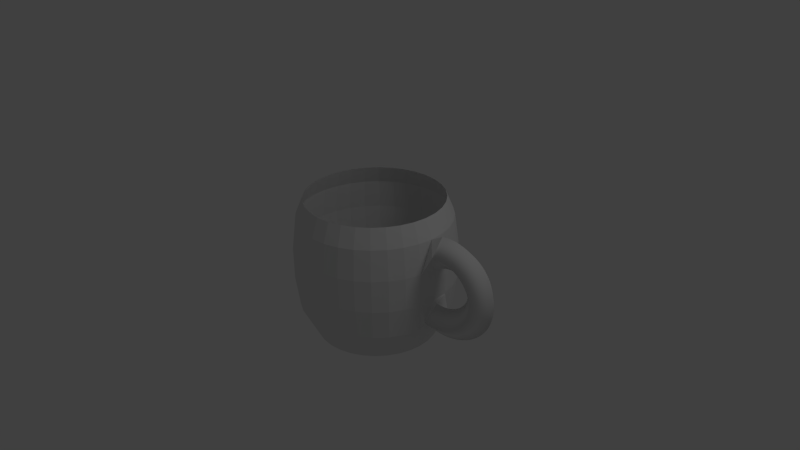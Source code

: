# Source: cup.blend  (saved by Blender 2.64.0; exported with 4.5.12 LTS)
import bpy
from mathutils import Matrix  # noqa: F401  (used for matrix-valued properties, if any)

bpy.ops.wm.read_factory_settings(use_empty=True)
scene = bpy.context.scene
scene.name = 'Scene'

# ---- collections
col_collection_1 = bpy.data.collections.new('Collection 1'); scene.collection.children.link(col_collection_1)

# ---- world
world_world = bpy.data.worlds.new('World'); scene.world = world_world
world_world.color = (0.05088, 0.05088, 0.05088)
world_world.use_sun_shadow = False
world_world.sun_shadow_jitter_overblur = 0.0
world_world.cycles.sampling_method = 'MANUAL'
world_world.cycles.sample_map_resolution = 256

# ---- cameras
cam_camera = bpy.data.cameras.new('Camera')
cam_camera.clip_end = 100.0
cam_camera.lens = 35.0
cam_camera.sensor_width = 32.0
cam_camera.sensor_height = 18.0
cam_camera.ortho_scale = 7.314
cam_camera.dof.focus_distance = 0.0

# ---- lights
light_lamp = bpy.data.lights.new('Lamp', 'POINT')
light_lamp.transmission_factor = 0.0
light_lamp.cutoff_distance = 30.0
light_lamp.energy = 100.0
light_lamp.shadow_buffer_clip_start = 1.001
light_lamp.shadow_soft_size = 1.0
light_lamp.shadow_maximum_resolution = 0.006
light_lamp.use_absolute_resolution = True
light_lamp.cycles.use_multiple_importance_sampling = False

# ---- meshes
me_mesh = bpy.data.meshes.new('Mesh')
me_mesh.from_pydata([(-2.023, 0.2, 0.4879), (-2.055, -2.332e-08, 0.6854), (-2.023, -0.2, 0.4879), (-1.991, 2.332e-08, 0.2905), (-1.98, 0.2, 0.4968), (-2.012, -2.332e-08, 0.6942), (-1.98, -0.2, 0.4968), (-1.948, 2.332e-08, 0.2994), (-1.937, 0.2, 0.5019), (-1.952, -1.936e-08, 0.7013), (-1.937, -0.2, 0.5019), (-1.922, 1.936e-08, 0.3024), (-1.895, 0.2, 0.5032), (-1.894, -2.682e-08, 0.7032), (-1.895, -0.2, 0.5032), (-1.897, 2.682e-08, 0.3033), (-1.854, 0.2, 0.5012), (-1.836, -2.679e-08, 0.7004), (-1.854, -0.2, 0.5012), (-1.872, 2.679e-08, 0.302), (-1.813, 0.2, 0.4958), (-1.779, -2.333e-08, 0.6929), (-1.813, -0.2, 0.4958), (-1.848, 2.333e-08, 0.2988), (-1.774, 0.2, 0.4874), (-1.724, -2.245e-08, 0.6811), (-1.774, -0.2, 0.4874), (-1.824, 2.245e-08, 0.2937), (-1.736, 0.2, 0.4761), (-1.671, -2.339e-08, 0.6652), (-1.736, -0.2, 0.4761), (-1.801, 2.339e-08, 0.2869), (-1.7, 0.2, 0.462), (-1.621, -2.626e-08, 0.6455), (-1.7, -0.2, 0.462), (-1.78, 2.626e-08, 0.2785), (-1.666, 0.2, 0.4454), (-1.572, -2.603e-08, 0.6221), (-1.666, -0.2, 0.4454), (-1.759, 2.603e-08, 0.2687), (-1.633, 0.2, 0.4265), (-1.526, -2.575e-08, 0.5953), (-1.633, -0.2, 0.4265), (-1.74, 2.575e-08, 0.2577), (-1.603, 0.2, 0.4054), (-1.482, -2.544e-08, 0.5652), (-1.603, -0.2, 0.4054), (-1.723, 2.544e-08, 0.2455), (-1.574, 0.2, 0.3823), (-1.442, -2.4e-08, 0.532), (-1.574, -0.2, 0.3823), (-1.707, 2.4e-08, 0.2325), (-1.548, 0.2, 0.3573), (-1.404, -1.491e-08, 0.496), (-1.548, -0.2, 0.3573), (-1.692, 1.491e-08, 0.2186), (-1.525, 0.2, 0.3307), (-1.37, -2.335e-08, 0.4573), (-1.525, -0.2, 0.3307), (-1.68, 2.335e-08, 0.2042), (-1.504, 0.2, 0.3026), (-1.339, -2.296e-08, 0.416), (-1.504, -0.2, 0.3026), (-1.668, 2.296e-08, 0.1892), (-1.485, 0.2, 0.2732), (-1.311, -2.253e-08, 0.3725), (-1.485, -0.2, 0.2732), (-1.659, 2.253e-08, 0.1739), (-1.469, 0.2, 0.2427), (-1.288, -2.205e-08, 0.3271), (-1.469, -0.2, 0.2427), (-1.651, 2.205e-08, 0.1583), (-1.456, 0.2, 0.2112), (-1.268, -2.134e-08, 0.2798), (-1.456, -0.2, 0.2112), (-1.644, 2.134e-08, 0.1425), (-1.446, 0.2, 0.1789), (-1.253, -2.082e-08, 0.2312), (-1.446, -0.2, 0.1789), (-1.639, 2.082e-08, 0.1265), (-1.439, 0.2, 0.1459), (-1.242, -2.02e-08, 0.1815), (-1.439, -0.2, 0.1459), (-1.635, 2.02e-08, 0.1103), (-1.434, 0.2, 0.1124), (-1.235, -1.959e-08, 0.131), (-1.434, -0.2, 0.1124), (-1.633, 1.959e-08, 0.09382), (-1.432, 0.2, 0.07859), (-1.232, -8.478e-09, 0.0801), (-1.432, -0.2, 0.07859), (-1.632, 8.478e-09, 0.07708), (-1.433, 0.2, 0.04461), (-1.234, -7.948e-09, 0.0292), (-1.433, -0.2, 0.04461), (-1.633, 7.948e-09, 0.06002), (-1.437, 0.2, 0.01061), (-1.24, -1.796e-08, -0.02137), (-1.437, -0.2, 0.01061), (-1.635, 1.796e-08, 0.04259), (-1.444, 0.2, -0.02326), (-1.25, -1.755e-08, -0.0713), (-1.444, -0.2, -0.02326), (-1.639, 1.755e-08, 0.02478), (-1.454, 0.2, -0.05685), (-1.265, -1.741e-08, -0.1203), (-1.454, -0.2, -0.05685), (-1.644, 1.741e-08, 0.006589), (-1.467, 0.2, -0.08999), (-1.283, -1.696e-08, -0.168), (-1.467, -0.2, -0.08999), (-1.651, 1.696e-08, -0.01194), (-1.482, 0.2, -0.1226), (-1.304, -7.071e-09, -0.2144), (-1.482, -0.2, -0.1226), (-1.66, 7.071e-09, -0.03075), (-1.5, 0.2, -0.1544), (-1.33, -1.696e-08, -0.259), (-1.5, -0.2, -0.1544), (-1.671, 1.696e-08, -0.04974), (-1.521, 0.2, -0.1854), (-1.358, -1.66e-08, -0.3019), (-1.521, -0.2, -0.1854), (-1.683, 1.66e-08, -0.06879), (-1.544, 0.2, -0.2153), (-1.39, -6.324e-09, -0.3428), (-1.544, -0.2, -0.2153), (-1.698, 6.324e-09, -0.08776), (-1.569, 0.2, -0.2441), (-1.424, -4.318e-09, -0.3817), (-1.569, -0.2, -0.2441), (-1.714, 4.318e-09, -0.1065), (-1.597, 0.2, -0.2716), (-1.461, -1.464e-08, -0.4183), (-1.597, -0.2, -0.2716), (-1.733, 1.464e-08, -0.1248), (-1.627, 0.2, -0.2976), (-1.501, -1.306e-08, -0.4527), (-1.627, -0.2, -0.2976), (-1.753, 1.306e-08, -0.1425), (-1.659, 0.2, -0.3221), (-1.543, -1.253e-08, -0.4848), (-1.659, -0.2, -0.3221), (-1.776, 1.253e-08, -0.1594), (-1.693, 0.2, -0.3448), (-1.587, -1.2e-08, -0.5143), (-1.693, -0.2, -0.3448), (-1.799, 1.2e-08, -0.1754), (-1.729, 0.2, -0.3658), (-1.633, -6.94e-09, -0.5413), (-1.729, -0.2, -0.3658), (-1.825, 6.94e-09, -0.1902), (-1.766, 0.2, -0.3847), (-1.681, -1.093e-08, -0.5657), (-1.766, -0.2, -0.3847), (-1.852, 1.093e-08, -0.2038), (-1.805, 0.2, -0.4016), (-1.731, -1.039e-08, -0.5873), (-1.805, -0.2, -0.4016), (-1.879, 1.039e-08, -0.2159), (-1.845, 0.2, -0.4162), (-1.782, -1.292e-08, -0.606), (-1.845, -0.2, -0.4162), (-1.908, 1.292e-08, -0.2264), (-1.886, 0.2, -0.4285), (-1.834, -9.264e-09, -0.6217), (-1.886, -0.2, -0.4285), (-1.938, 9.264e-09, -0.2352), (-1.928, 0.2, -0.4383), (-1.888, -8.675e-09, -0.6343), (-1.928, -0.2, -0.4383), (-1.967, 8.675e-09, -0.2422), (-1.97, 0.2, -0.4455), (-1.943, -8.062e-09, -0.6436), (-1.97, -0.2, -0.4455), (-1.997, 8.062e-09, -0.2473), (-2.013, 0.2, -0.45), (-1.999, -1.101e-08, -0.6494), (-2.013, -0.2, -0.45), (-2.027, 1.101e-08, -0.2505), (-2.056, 0.2, -0.4516), (-2.055, -6.745e-09, -0.6516), (-2.056, -0.2, -0.4516), (-2.056, 6.745e-09, -0.2516), (-2.098, 0.2, -0.4503), (-2.112, -2.949e-09, -0.6499), (-2.098, -0.2, -0.4503), (-2.085, 2.949e-09, -0.2507), (-2.14, 0.2, -0.4459), (-2.154, -2.949e-09, -0.6455), (-2.14, -0.2, -0.4459), (-2.127, 2.949e-09, -0.2464), (-3.225, 5.635e-08, -1.008), (-3.225, 1.0, -0.6081), (-3.225, 0.8, -1.008), (-3.225, 0.9, 0.837), (-3.069, 0.7846, -1.008), (-3.049, 0.8827, 0.837), (-2.919, 0.7391, -1.008), (-2.881, 0.8315, 0.837), (-2.781, 0.6652, -1.008), (-2.725, 0.7483, 0.837), (-2.659, 0.5657, -1.008), (-2.589, 0.6364, 0.837), (-2.56, 0.4445, -1.008), (-2.477, 0.5, 0.837), (-2.486, 0.3061, -1.008), (-2.394, 0.3444, 0.837), (-2.44, 0.1561, -1.008), (-2.342, 0.1756, 0.837), (-2.425, 1.168e-07, -1.008), (-2.325, 9.753e-08, 0.837), (-2.44, -0.1561, -1.008), (-2.342, -0.1756, 0.837), (-2.486, -0.3061, -1.008), (-2.394, -0.3444, 0.837), (-2.56, -0.4445, -1.008), (-2.477, -0.5, 0.837), (-2.659, -0.5657, -1.008), (-2.589, -0.6364, 0.837), (-2.781, -0.6652, -1.008), (-2.725, -0.7483, 0.837), (-2.919, -0.7391, -1.008), (-2.881, -0.8315, 0.837), (-3.069, -0.7846, -1.008), (-3.049, -0.8827, 0.837), (-3.225, -0.8, -1.008), (-3.225, -0.9, 0.837), (-3.381, -0.7846, -1.008), (-3.401, -0.8827, 0.837), (-3.531, -0.7391, -1.008), (-3.569, -0.8315, 0.837), (-3.669, -0.6652, -1.008), (-3.725, -0.7483, 0.837), (-3.791, -0.5657, -1.008), (-3.861, -0.6364, 0.837), (-3.89, -0.4445, -1.008), (-3.973, -0.5, 0.837), (-3.964, -0.3061, -1.008), (-4.056, -0.3444, 0.837), (-4.01, -0.1561, -1.008), (-4.108, -0.1756, 0.837), (-4.025, 8.288e-07, -1.008), (-4.125, 8.986e-07, 0.837), (-4.01, 0.1561, -1.008), (-4.108, 0.1756, 0.837), (-3.964, 0.3061, -1.008), (-4.056, 0.3444, 0.837), (-3.89, 0.4445, -1.008), (-3.973, 0.5, 0.837), (-3.791, 0.5657, -1.008), (-3.861, 0.6364, 0.837), (-3.669, 0.6652, -1.008), (-3.725, 0.7483, 0.837), (-3.531, 0.7391, -1.008), (-3.569, 0.8315, 0.837), (-3.381, 0.7846, -1.008), (-3.401, 0.8827, 0.837), (-3.225, 1.05, -0.2181), (-3.225, 1.05, 0.2019), (-3.225, 1.0, 0.5919), (-3.03, 0.9808, 0.5919), (-3.02, 1.03, 0.2019), (-3.02, 1.03, -0.2181), (-3.03, 0.9808, -0.6081), (-2.842, 0.9239, 0.5919), (-2.823, 0.9701, 0.2019), (-2.823, 0.9701, -0.2181), (-2.842, 0.9239, -0.6081), (-2.669, 0.8315, 0.5919), (-2.642, 0.873, 0.2019), (-2.642, 0.873, -0.2181), (-2.669, 0.8315, -0.6081), (-2.518, 0.7071, 0.5919), (-2.483, 0.7425, 0.2019), (-2.483, 0.7425, -0.2181), (-2.518, 0.7071, -0.6081), (-2.394, 0.5556, 0.5919), (-2.352, 0.5833, 0.2019), (-2.352, 0.5833, -0.2181), (-2.394, 0.5556, -0.6081), (-2.301, 0.3827, 0.5919), (-2.255, 0.4018, 0.2019), (-2.255, 0.4018, -0.2181), (-2.301, 0.3827, -0.6081), (-2.244, 0.1951, 0.5919), (-2.195, 0.2048, 0.2019), (-2.195, 0.2048, -0.2181), (-2.244, 0.1951, -0.6081), (-2.225, 7.658e-08, 0.5919), (-2.175, 6.443e-08, 0.2019), (-2.175, 6.443e-08, -0.2181), (-2.225, 7.658e-08, -0.6081), (-2.244, -0.1951, 0.5919), (-2.195, -0.2048, 0.2019), (-2.195, -0.2048, -0.2181), (-2.244, -0.1951, -0.6081), (-2.301, -0.3827, 0.5919), (-2.255, -0.4018, 0.2019), (-2.255, -0.4018, -0.2181), (-2.301, -0.3827, -0.6081), (-2.394, -0.5556, 0.5919), (-2.352, -0.5833, 0.2019), (-2.352, -0.5833, -0.2181), (-2.394, -0.5556, -0.6081), (-2.518, -0.7071, 0.5919), (-2.483, -0.7425, 0.2019), (-2.483, -0.7425, -0.2181), (-2.518, -0.7071, -0.6081), (-2.669, -0.8315, 0.5919), (-2.642, -0.873, 0.2019), (-2.642, -0.873, -0.2181), (-2.669, -0.8315, -0.6081), (-2.842, -0.9239, 0.5919), (-2.823, -0.9701, 0.2019), (-2.823, -0.9701, -0.2181), (-2.842, -0.9239, -0.6081), (-3.03, -0.9808, 0.5919), (-3.02, -1.03, 0.2019), (-3.02, -1.03, -0.2181), (-3.03, -0.9808, -0.6081), (-3.225, -1.0, 0.5919), (-3.225, -1.05, 0.2019), (-3.225, -1.05, -0.2181), (-3.225, -1.0, -0.6081), (-3.42, -0.9808, 0.5919), (-3.43, -1.03, 0.2019), (-3.43, -1.03, -0.2181), (-3.42, -0.9808, -0.6081), (-3.608, -0.9239, 0.5919), (-3.627, -0.9701, 0.2019), (-3.627, -0.9701, -0.2181), (-3.608, -0.9239, -0.6081), (-3.781, -0.8315, 0.5919), (-3.808, -0.873, 0.2019), (-3.808, -0.873, -0.2181), (-3.781, -0.8315, -0.6081), (-3.932, -0.7071, 0.5919), (-3.967, -0.7425, 0.2019), (-3.967, -0.7425, -0.2181), (-3.932, -0.7071, -0.6081), (-4.056, -0.5556, 0.5919), (-4.098, -0.5833, 0.2019), (-4.098, -0.5833, -0.2181), (-4.056, -0.5556, -0.6081), (-4.149, -0.3827, 0.5919), (-4.195, -0.4018, 0.2019), (-4.195, -0.4018, -0.2181), (-4.149, -0.3827, -0.6081), (-4.206, -0.1951, 0.5919), (-4.255, -0.2048, 0.2019), (-4.255, -0.2048, -0.2181), (-4.206, -0.1951, -0.6081), (-4.225, 9.667e-07, 0.5919), (-4.275, 9.99e-07, 0.2019), (-4.275, 9.99e-07, -0.2181), (-4.225, 9.667e-07, -0.6081), (-4.206, 0.1951, 0.5919), (-4.255, 0.2048, 0.2019), (-4.255, 0.2048, -0.2181), (-4.206, 0.1951, -0.6081), (-4.149, 0.3827, 0.5919), (-4.195, 0.4018, 0.2019), (-4.195, 0.4018, -0.2181), (-4.149, 0.3827, -0.6081), (-4.056, 0.5556, 0.5919), (-4.098, 0.5833, 0.2019), (-4.098, 0.5833, -0.2181), (-4.056, 0.5556, -0.6081), (-3.932, 0.7071, 0.5919), (-3.967, 0.7425, 0.2019), (-3.967, 0.7425, -0.2181), (-3.932, 0.7071, -0.6081), (-3.781, 0.8315, 0.5919), (-3.808, 0.873, 0.2019), (-3.808, 0.873, -0.2181), (-3.781, 0.8315, -0.6081), (-3.608, 0.9239, 0.5919), (-3.627, 0.9701, 0.2019), (-3.627, 0.9701, -0.2181), (-3.608, 0.9239, -0.6081), (-3.42, 0.9808, 0.5919), (-3.43, 1.03, 0.2019), (-3.43, 1.03, -0.2181), (-3.42, 0.9808, -0.6081)], [], [(0, 4, 7, 3), (1, 5, 4, 0), (2, 6, 5, 1), (3, 7, 6, 2), (4, 8, 11, 7), (5, 9, 8, 4), (6, 10, 9, 5), (7, 11, 10, 6), (8, 12, 15, 11), (9, 13, 12, 8), (10, 14, 13, 9), (11, 15, 14, 10), (12, 16, 19, 15), (13, 17, 16, 12), (14, 18, 17, 13), (15, 19, 18, 14), (16, 20, 23, 19), (17, 21, 20, 16), (18, 22, 21, 17), (19, 23, 22, 18), (20, 24, 27, 23), (21, 25, 24, 20), (22, 26, 25, 21), (23, 27, 26, 22), (24, 28, 31, 27), (25, 29, 28, 24), (26, 30, 29, 25), (27, 31, 30, 26), (28, 32, 35, 31), (29, 33, 32, 28), (30, 34, 33, 29), (31, 35, 34, 30), (32, 36, 39, 35), (33, 37, 36, 32), (34, 38, 37, 33), (35, 39, 38, 34), (36, 40, 43, 39), (37, 41, 40, 36), (38, 42, 41, 37), (39, 43, 42, 38), (40, 44, 47, 43), (41, 45, 44, 40), (42, 46, 45, 41), (43, 47, 46, 42), (44, 48, 51, 47), (45, 49, 48, 44), (46, 50, 49, 45), (47, 51, 50, 46), (48, 52, 55, 51), (49, 53, 52, 48), (50, 54, 53, 49), (51, 55, 54, 50), (52, 56, 59, 55), (53, 57, 56, 52), (54, 58, 57, 53), (55, 59, 58, 54), (56, 60, 63, 59), (57, 61, 60, 56), (58, 62, 61, 57), (59, 63, 62, 58), (60, 64, 67, 63), (61, 65, 64, 60), (62, 66, 65, 61), (63, 67, 66, 62), (64, 68, 71, 67), (65, 69, 68, 64), (66, 70, 69, 65), (67, 71, 70, 66), (68, 72, 75, 71), (69, 73, 72, 68), (70, 74, 73, 69), (71, 75, 74, 70), (72, 76, 79, 75), (73, 77, 76, 72), (74, 78, 77, 73), (75, 79, 78, 74), (76, 80, 83, 79), (77, 81, 80, 76), (78, 82, 81, 77), (79, 83, 82, 78), (80, 84, 87, 83), (81, 85, 84, 80), (82, 86, 85, 81), (83, 87, 86, 82), (84, 88, 91, 87), (85, 89, 88, 84), (86, 90, 89, 85), (87, 91, 90, 86), (88, 92, 95, 91), (89, 93, 92, 88), (90, 94, 93, 89), (91, 95, 94, 90), (92, 96, 99, 95), (93, 97, 96, 92), (94, 98, 97, 93), (95, 99, 98, 94), (96, 100, 103, 99), (97, 101, 100, 96), (98, 102, 101, 97), (99, 103, 102, 98), (100, 104, 107, 103), (101, 105, 104, 100), (102, 106, 105, 101), (103, 107, 106, 102), (104, 108, 111, 107), (105, 109, 108, 104), (106, 110, 109, 105), (107, 111, 110, 106), (108, 112, 115, 111), (109, 113, 112, 108), (110, 114, 113, 109), (111, 115, 114, 110), (112, 116, 119, 115), (113, 117, 116, 112), (114, 118, 117, 113), (115, 119, 118, 114), (116, 120, 123, 119), (117, 121, 120, 116), (118, 122, 121, 117), (119, 123, 122, 118), (120, 124, 127, 123), (121, 125, 124, 120), (122, 126, 125, 121), (123, 127, 126, 122), (124, 128, 131, 127), (125, 129, 128, 124), (126, 130, 129, 125), (127, 131, 130, 126), (128, 132, 135, 131), (129, 133, 132, 128), (130, 134, 133, 129), (131, 135, 134, 130), (132, 136, 139, 135), (133, 137, 136, 132), (134, 138, 137, 133), (135, 139, 138, 134), (136, 140, 143, 139), (137, 141, 140, 136), (138, 142, 141, 137), (139, 143, 142, 138), (140, 144, 147, 143), (141, 145, 144, 140), (142, 146, 145, 141), (143, 147, 146, 142), (144, 148, 151, 147), (145, 149, 148, 144), (146, 150, 149, 145), (147, 151, 150, 146), (148, 152, 155, 151), (149, 153, 152, 148), (150, 154, 153, 149), (151, 155, 154, 150), (152, 156, 159, 155), (153, 157, 156, 152), (154, 158, 157, 153), (155, 159, 158, 154), (156, 160, 163, 159), (157, 161, 160, 156), (158, 162, 161, 157), (159, 163, 162, 158), (160, 164, 167, 163), (161, 165, 164, 160), (162, 166, 165, 161), (163, 167, 166, 162), (164, 168, 171, 167), (165, 169, 168, 164), (166, 170, 169, 165), (167, 171, 170, 166), (168, 172, 175, 171), (169, 173, 172, 168), (170, 174, 173, 169), (171, 175, 174, 170), (172, 176, 179, 175), (173, 177, 176, 172), (174, 178, 177, 173), (175, 179, 178, 174), (176, 180, 183, 179), (177, 181, 180, 176), (178, 182, 181, 177), (179, 183, 182, 178), (180, 184, 187, 183), (181, 185, 184, 180), (182, 186, 185, 181), (183, 187, 186, 182), (184, 188, 191, 187), (185, 189, 188, 184), (186, 190, 189, 185), (187, 191, 190, 186), (192, 194, 196), (286, 0, 3, 290), (260, 195, 197, 261), (192, 196, 198), (287, 286, 290, 291), (261, 197, 199, 265), (192, 198, 200), (0, 286, 285, 289, 1), (265, 199, 201, 269), (192, 200, 202), (208, 288, 292, 210), (269, 201, 203, 273), (192, 202, 204), (282, 281, 285, 286), (273, 203, 205, 277), (192, 204, 206), (283, 282, 286, 287), (277, 205, 207, 281), (192, 206, 208), (284, 283, 287, 288), (281, 207, 209, 285), (192, 208, 210), (206, 284, 288, 208), (285, 209, 211, 289), (192, 210, 212), (278, 277, 281, 282), (289, 211, 213, 293), (192, 212, 214), (279, 278, 282, 283), (293, 213, 215, 297), (192, 214, 216), (280, 279, 283, 284), (297, 215, 217, 301), (192, 216, 218), (204, 280, 284, 206), (301, 217, 219, 305), (192, 218, 220), (274, 273, 277, 278), (305, 219, 221, 309), (192, 220, 222), (275, 274, 278, 279), (309, 221, 223, 313), (192, 222, 224), (276, 275, 279, 280), (313, 223, 225, 317), (192, 224, 226), (202, 276, 280, 204), (317, 225, 227, 321), (192, 226, 228), (270, 269, 273, 274), (321, 227, 229, 325), (192, 228, 230), (271, 270, 274, 275), (325, 229, 231, 329), (192, 230, 232), (272, 271, 275, 276), (329, 231, 233, 333), (192, 232, 234), (200, 272, 276, 202), (333, 233, 235, 337), (192, 234, 236), (266, 265, 269, 270), (337, 235, 237, 341), (192, 236, 238), (267, 266, 270, 271), (341, 237, 239, 345), (192, 238, 240), (268, 267, 271, 272), (345, 239, 241, 349), (192, 240, 242), (198, 268, 272, 200), (349, 241, 243, 353), (192, 242, 244), (262, 261, 265, 266), (353, 243, 245, 357), (192, 244, 246), (263, 262, 266, 267), (357, 245, 247, 361), (192, 246, 248), (264, 263, 267, 268), (361, 247, 249, 365), (192, 248, 250), (196, 264, 268, 198), (365, 249, 251, 369), (192, 250, 252), (259, 260, 261, 262), (369, 251, 253, 373), (192, 252, 254), (258, 259, 262, 263), (373, 253, 255, 377), (192, 254, 256), (193, 258, 263, 264), (377, 255, 257, 381), (192, 256, 194), (194, 193, 264, 196), (381, 257, 195, 260), (210, 292, 296, 212), (1, 289, 293, 294, 2), (291, 290, 294, 295), (2, 294, 290, 3), (212, 296, 300, 214), (296, 295, 299, 300), (295, 294, 298, 299), (294, 293, 297, 298), (214, 300, 304, 216), (300, 299, 303, 304), (299, 298, 302, 303), (298, 297, 301, 302), (216, 304, 308, 218), (304, 303, 307, 308), (303, 302, 306, 307), (302, 301, 305, 306), (218, 308, 312, 220), (308, 307, 311, 312), (307, 306, 310, 311), (306, 305, 309, 310), (220, 312, 316, 222), (312, 311, 315, 316), (311, 310, 314, 315), (310, 309, 313, 314), (222, 316, 320, 224), (316, 315, 319, 320), (315, 314, 318, 319), (314, 313, 317, 318), (224, 320, 324, 226), (320, 319, 323, 324), (319, 318, 322, 323), (318, 317, 321, 322), (226, 324, 328, 228), (324, 323, 327, 328), (323, 322, 326, 327), (322, 321, 325, 326), (228, 328, 332, 230), (328, 327, 331, 332), (327, 326, 330, 331), (326, 325, 329, 330), (230, 332, 336, 232), (332, 331, 335, 336), (331, 330, 334, 335), (330, 329, 333, 334), (232, 336, 340, 234), (336, 335, 339, 340), (335, 334, 338, 339), (334, 333, 337, 338), (234, 340, 344, 236), (340, 339, 343, 344), (339, 338, 342, 343), (338, 337, 341, 342), (236, 344, 348, 238), (344, 343, 347, 348), (343, 342, 346, 347), (342, 341, 345, 346), (238, 348, 352, 240), (348, 347, 351, 352), (347, 346, 350, 351), (346, 345, 349, 350), (240, 352, 356, 242), (352, 351, 355, 356), (351, 350, 354, 355), (350, 349, 353, 354), (242, 356, 360, 244), (356, 355, 359, 360), (355, 354, 358, 359), (354, 353, 357, 358), (244, 360, 364, 246), (360, 359, 363, 364), (359, 358, 362, 363), (358, 357, 361, 362), (246, 364, 368, 248), (364, 363, 367, 368), (363, 362, 366, 367), (362, 361, 365, 366), (248, 368, 372, 250), (368, 367, 371, 372), (367, 366, 370, 371), (366, 365, 369, 370), (250, 372, 376, 252), (372, 371, 375, 376), (371, 370, 374, 375), (370, 369, 373, 374), (252, 376, 380, 254), (376, 375, 379, 380), (375, 374, 378, 379), (374, 373, 377, 378), (254, 380, 384, 256), (380, 379, 383, 384), (379, 378, 382, 383), (378, 377, 381, 382), (256, 384, 193, 194), (384, 383, 258, 193), (383, 382, 259, 258), (382, 381, 260, 259), (296, 190, 191, 291, 295), (188, 288, 287, 291, 191), (292, 189, 190, 296), (288, 188, 189, 292)])
me_mesh.polygons.foreach_set('use_smooth', [1, 1, 1, 1, 1, 1, 1, 1, 1, 1, 1, 1, 1, 1, 1, 1, 1, 1, 1, 1, 1, 1, 1, 1, 1, 1, 1, 1, 1, 1, 1, 1, 1, 1, 1, 1, 1, 1, 1, 1, 1, 1, 1, 1, 1, 1, 1, 1, 1, 1, 1, 1, 1, 1, 1, 1, 1, 1, 1, 1, 1, 1, 1, 1, 1, 1, 1, 1, 1, 1, 1, 1, 1, 1, 1, 1, 1, 1, 1, 1, 1, 1, 1, 1, 1, 1, 1, 1, 1, 1, 1, 1, 1, 1, 1, 1, 1, 1, 1, 1, 1, 1, 1, 1, 1, 1, 1, 1, 1, 1, 1, 1, 1, 1, 1, 1, 1, 1, 1, 1, 1, 1, 1, 1, 1, 1, 1, 1, 1, 1, 1, 1, 1, 1, 1, 1, 1, 1, 1, 1, 1, 1, 1, 1, 1, 1, 1, 1, 1, 1, 1, 1, 1, 1, 1, 1, 1, 1, 1, 1, 1, 1, 1, 1, 1, 1, 1, 1, 1, 1, 1, 1, 1, 1, 1, 1, 1, 1, 1, 1, 1, 1, 1, 1, 1, 1, 1, 1, 0, 0, 0, 0, 0, 0, 0, 0, 0, 0, 0, 0, 0, 0, 0, 0, 0, 0, 0, 0, 0, 0, 0, 0, 0, 0, 0, 0, 0, 0, 0, 0, 0, 0, 0, 0, 0, 0, 0, 0, 0, 0, 0, 0, 0, 0, 0, 0, 0, 0, 0, 0, 0, 0, 0, 0, 0, 0, 0, 0, 0, 0, 0, 0, 0, 0, 0, 0, 0, 0, 0, 0, 0, 0, 0, 0, 0, 0, 0, 0, 0, 0, 0, 0, 0, 0, 0, 0, 0, 0, 0, 0, 0, 0, 0, 0, 0, 0, 0, 0, 0, 0, 0, 0, 0, 0, 0, 0, 0, 0, 0, 0, 0, 0, 0, 0, 0, 0, 0, 0, 0, 0, 0, 0, 0, 0, 0, 0, 0, 0, 0, 0, 0, 0, 0, 0, 0, 0, 0, 0, 0, 0, 0, 0, 0, 0, 0, 0, 0, 0, 0, 0, 0, 0, 0, 0, 0, 0, 0, 0, 0, 0, 0, 0, 0, 0, 0, 0, 0, 0, 0, 0, 0, 0, 0, 0, 0, 0, 0, 0, 0, 0, 0, 0, 0, 0, 0, 0, 0, 0, 0, 0, 0, 0, 0, 0])
me_mesh.use_remesh_preserve_volume = False
me_mesh.use_remesh_preserve_attributes = False
me_mesh.use_mirror_vertex_groups = False
me_mesh.update()

# ---- objects
ob_nurbspath = bpy.data.objects.new('NurbsPath', me_mesh)
ob_lamp = bpy.data.objects.new('Lamp', light_lamp)
ob_camera = bpy.data.objects.new('Camera', cam_camera)

# ---- transforms, parenting, visibility, modifiers, constraints
ob_nurbspath.location = (3.274, -1.084e-09, 0.008068)
ob_nurbspath.lineart.crease_threshold = 0.0
ob_lamp.location = (4.076, 1.005, 5.904)
ob_lamp.rotation_euler = (0.6503, 0.05522, 1.866)
ob_lamp.lock_rotations_4d = False
ob_lamp.empty_display_type = 'ARROWS'
ob_lamp.color = (0.0, 0.0, 0.0, 0.0)
ob_lamp.lineart.crease_threshold = 0.0
ob_camera.location = (7.481, -6.508, 5.344)
ob_camera.rotation_euler = (1.109, 0.01082, 0.8149)
ob_camera.lock_rotations_4d = False
ob_camera.empty_display_type = 'ARROWS'
ob_camera.color = (0.0, 0.0, 0.0, 0.0)
ob_camera.display_type = 'WIRE'
ob_camera.lineart.crease_threshold = 0.0

# ---- collection membership
col_collection_1.objects.link(ob_nurbspath)
col_collection_1.objects.link(ob_lamp)
col_collection_1.objects.link(ob_camera)

# ---- scene / render settings (as saved in the file)
scene.camera = ob_camera
scene.frame_start = 1; scene.frame_end = 250; scene.frame_set(1)
scene.render.engine = 'CYCLES'
scene.render.image_settings.color_mode = 'RGB'
scene.render.image_settings.compression = 90
scene.render.resolution_percentage = 50
scene.render.dither_intensity = 0.0
scene.render.bake_margin = 2
scene.render.bake_bias = 0.0
scene.cycles.use_denoising = False
scene.cycles.samples = 10
scene.cycles.sampling_pattern = 'TABULATED_SOBOL'
scene.cycles.light_sampling_threshold = 0.0
scene.cycles.use_adaptive_sampling = False
scene.cycles.use_light_tree = False
scene.cycles.blur_glossy = 0.0
scene.cycles.volume_bounces = 1
scene.cycles.pixel_filter_type = 'GAUSSIAN'
scene.cycles.sample_clamp_indirect = 0.0
scene.view_settings.view_transform = 'Standard'
bpy.context.view_layer.update()
